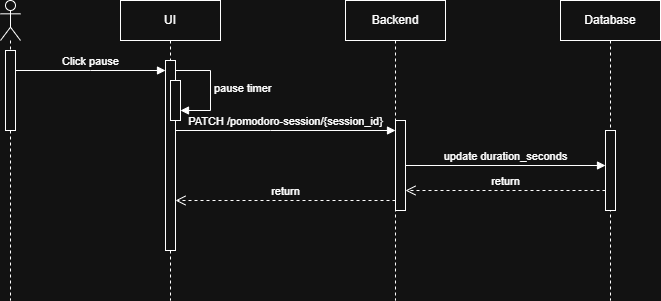

The diagram above was exported from draw.io. Its source (the exported page's mxGraphModel, read from the mxfile embedded in the PNG):
<mxGraphModel dx="808" dy="577" grid="1" gridSize="10" guides="1" tooltips="1" connect="1" arrows="1" fold="1" page="1" pageScale="1" pageWidth="850" pageHeight="1100" math="0" shadow="0">
  <root>
    <mxCell id="0" />
    <mxCell id="1" parent="0" />
    <mxCell id="lwxVvhr24mhunnkZKm2S-2" parent="1" style="shape=umlLifeline;perimeter=lifelinePerimeter;whiteSpace=wrap;html=1;container=1;dropTarget=0;collapsible=0;recursiveResize=0;outlineConnect=0;portConstraint=eastwest;newEdgeStyle={&quot;curved&quot;:0,&quot;rounded&quot;:0};participant=umlActor;" value="" vertex="1">
      <mxGeometry height="300" width="20" x="30" y="40" as="geometry" />
    </mxCell>
    <mxCell id="lwxVvhr24mhunnkZKm2S-3" parent="lwxVvhr24mhunnkZKm2S-2" style="html=1;points=[[0,0,0,0,5],[0,1,0,0,-5],[1,0,0,0,5],[1,1,0,0,-5]];perimeter=orthogonalPerimeter;outlineConnect=0;targetShapes=umlLifeline;portConstraint=eastwest;newEdgeStyle={&quot;curved&quot;:0,&quot;rounded&quot;:0};" value="" vertex="1">
      <mxGeometry height="80" width="10" x="5" y="50" as="geometry" />
    </mxCell>
    <mxCell id="lwxVvhr24mhunnkZKm2S-4" parent="1" style="shape=umlLifeline;perimeter=lifelinePerimeter;whiteSpace=wrap;html=1;container=1;dropTarget=0;collapsible=0;recursiveResize=0;outlineConnect=0;portConstraint=eastwest;newEdgeStyle={&quot;curved&quot;:0,&quot;rounded&quot;:0};" value="UI" vertex="1">
      <mxGeometry height="300" width="100" x="150" y="40" as="geometry" />
    </mxCell>
    <mxCell id="lwxVvhr24mhunnkZKm2S-6" parent="lwxVvhr24mhunnkZKm2S-4" style="html=1;points=[[0,0,0,0,5],[0,1,0,0,-5],[1,0,0,0,5],[1,1,0,0,-5]];perimeter=orthogonalPerimeter;outlineConnect=0;targetShapes=umlLifeline;portConstraint=eastwest;newEdgeStyle={&quot;curved&quot;:0,&quot;rounded&quot;:0};" value="" vertex="1">
      <mxGeometry height="190" width="10" x="45" y="60" as="geometry" />
    </mxCell>
    <mxCell id="lwxVvhr24mhunnkZKm2S-17" parent="lwxVvhr24mhunnkZKm2S-4" style="html=1;points=[[0,0,0,0,5],[0,1,0,0,-5],[1,0,0,0,5],[1,1,0,0,-5]];perimeter=orthogonalPerimeter;outlineConnect=0;targetShapes=umlLifeline;portConstraint=eastwest;newEdgeStyle={&quot;curved&quot;:0,&quot;rounded&quot;:0};" value="" vertex="1">
      <mxGeometry height="40" width="10" x="50" y="80" as="geometry" />
    </mxCell>
    <mxCell id="lwxVvhr24mhunnkZKm2S-18" edge="1" parent="lwxVvhr24mhunnkZKm2S-4" style="html=1;align=left;spacingLeft=2;endArrow=block;rounded=0;edgeStyle=orthogonalEdgeStyle;curved=0;rounded=0;" target="lwxVvhr24mhunnkZKm2S-17" value="pause timer">
      <mxGeometry relative="1" as="geometry">
        <Array as="points">
          <mxPoint x="90" y="70" />
          <mxPoint x="90" y="110" />
        </Array>
        <mxPoint x="55" y="70" as="sourcePoint" />
      </mxGeometry>
    </mxCell>
    <mxCell id="lwxVvhr24mhunnkZKm2S-5" parent="1" style="shape=umlLifeline;perimeter=lifelinePerimeter;whiteSpace=wrap;html=1;container=1;dropTarget=0;collapsible=0;recursiveResize=0;outlineConnect=0;portConstraint=eastwest;newEdgeStyle={&quot;curved&quot;:0,&quot;rounded&quot;:0};" value="Backend" vertex="1">
      <mxGeometry height="300" width="100" x="375" y="40" as="geometry" />
    </mxCell>
    <mxCell id="lwxVvhr24mhunnkZKm2S-8" parent="lwxVvhr24mhunnkZKm2S-5" style="html=1;points=[[0,0,0,0,5],[0,1,0,0,-5],[1,0,0,0,5],[1,1,0,0,-5]];perimeter=orthogonalPerimeter;outlineConnect=0;targetShapes=umlLifeline;portConstraint=eastwest;newEdgeStyle={&quot;curved&quot;:0,&quot;rounded&quot;:0};" value="" vertex="1">
      <mxGeometry height="90" width="10" x="50" y="120" as="geometry" />
    </mxCell>
    <mxCell id="lwxVvhr24mhunnkZKm2S-7" edge="1" parent="1" source="lwxVvhr24mhunnkZKm2S-3" style="html=1;verticalAlign=bottom;endArrow=block;curved=0;rounded=0;" target="lwxVvhr24mhunnkZKm2S-6" value="Click pause">
      <mxGeometry relative="1" width="80" as="geometry">
        <Array as="points">
          <mxPoint x="120" y="110" />
        </Array>
        <mxPoint x="220" y="190" as="sourcePoint" />
        <mxPoint x="300" y="190" as="targetPoint" />
      </mxGeometry>
    </mxCell>
    <mxCell id="lwxVvhr24mhunnkZKm2S-9" edge="1" parent="1" source="lwxVvhr24mhunnkZKm2S-6" style="html=1;verticalAlign=bottom;endArrow=block;curved=0;rounded=0;" target="lwxVvhr24mhunnkZKm2S-8" value="PATCH /pomodoro-session/{session_id}">
      <mxGeometry relative="1" width="80" as="geometry">
        <Array as="points">
          <mxPoint x="300" y="170" />
        </Array>
        <mxPoint x="250" y="180" as="sourcePoint" />
        <mxPoint x="330" y="180" as="targetPoint" />
      </mxGeometry>
    </mxCell>
    <mxCell id="lwxVvhr24mhunnkZKm2S-10" parent="1" style="shape=umlLifeline;perimeter=lifelinePerimeter;whiteSpace=wrap;html=1;container=1;dropTarget=0;collapsible=0;recursiveResize=0;outlineConnect=0;portConstraint=eastwest;newEdgeStyle={&quot;curved&quot;:0,&quot;rounded&quot;:0};" value="Database" vertex="1">
      <mxGeometry height="300" width="100" x="590" y="40" as="geometry" />
    </mxCell>
    <mxCell id="lwxVvhr24mhunnkZKm2S-11" parent="lwxVvhr24mhunnkZKm2S-10" style="html=1;points=[[0,0,0,0,5],[0,1,0,0,-5],[1,0,0,0,5],[1,1,0,0,-5]];perimeter=orthogonalPerimeter;outlineConnect=0;targetShapes=umlLifeline;portConstraint=eastwest;newEdgeStyle={&quot;curved&quot;:0,&quot;rounded&quot;:0};" value="" vertex="1">
      <mxGeometry height="80" width="10" x="45" y="130" as="geometry" />
    </mxCell>
    <mxCell id="lwxVvhr24mhunnkZKm2S-12" edge="1" parent="1" source="lwxVvhr24mhunnkZKm2S-8" style="html=1;verticalAlign=bottom;endArrow=block;curved=0;rounded=0;" target="lwxVvhr24mhunnkZKm2S-11" value="update duration_seconds">
      <mxGeometry relative="1" width="80" as="geometry">
        <Array as="points" />
        <mxPoint x="390" y="210" as="sourcePoint" />
        <mxPoint x="605" y="210" as="targetPoint" />
      </mxGeometry>
    </mxCell>
    <mxCell id="lwxVvhr24mhunnkZKm2S-13" edge="1" parent="1" source="lwxVvhr24mhunnkZKm2S-11" style="html=1;verticalAlign=bottom;endArrow=open;dashed=1;endSize=8;curved=0;rounded=0;" target="lwxVvhr24mhunnkZKm2S-8" value="return">
      <mxGeometry relative="1" as="geometry">
        <Array as="points">
          <mxPoint x="530" y="230" />
        </Array>
        <mxPoint x="460" y="190" as="sourcePoint" />
        <mxPoint x="380" y="190" as="targetPoint" />
      </mxGeometry>
    </mxCell>
    <mxCell id="lwxVvhr24mhunnkZKm2S-14" edge="1" parent="1" source="lwxVvhr24mhunnkZKm2S-8" style="html=1;verticalAlign=bottom;endArrow=open;dashed=1;endSize=8;curved=0;rounded=0;" target="lwxVvhr24mhunnkZKm2S-6" value="return">
      <mxGeometry relative="1" as="geometry">
        <Array as="points">
          <mxPoint x="320" y="240" />
        </Array>
        <mxPoint x="350" y="180" as="sourcePoint" />
        <mxPoint x="270" y="180" as="targetPoint" />
      </mxGeometry>
    </mxCell>
  </root>
</mxGraphModel>